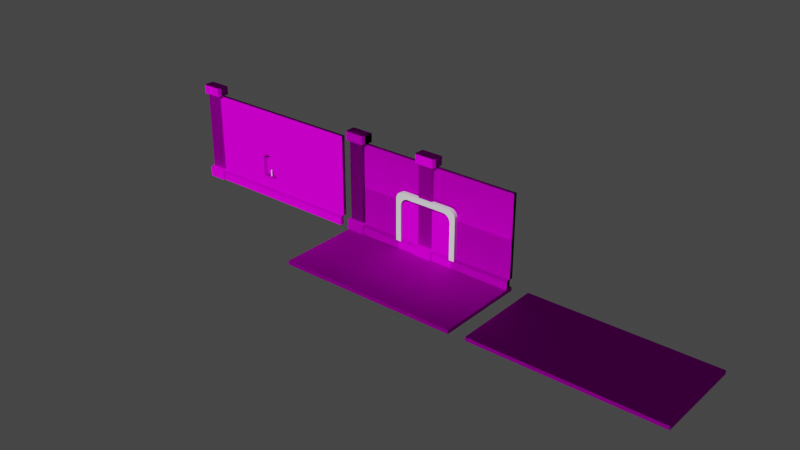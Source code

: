 # Source: 1_environment.blend  (saved by Blender 3.6.13; exported with 4.5.12 LTS)
import bpy
from mathutils import Matrix  # noqa: F401  (used for matrix-valued properties, if any)

bpy.ops.wm.read_factory_settings(use_empty=True)
scene = bpy.context.scene
scene.name = 'Scene'

# ---- collections
col_collection = bpy.data.collections.new('Collection'); scene.collection.children.link(col_collection)
col_wall = bpy.data.collections.new('wall'); scene.collection.children.link(col_wall)
col_wall_stone = bpy.data.collections.new('wall_stone'); scene.collection.children.link(col_wall_stone)
col_wall_stone_2 = bpy.data.collections.new('wall_stone_2'); scene.collection.children.link(col_wall_stone_2)
col_wall_door = bpy.data.collections.new('wall_door'); scene.collection.children.link(col_wall_door)

# ---- images (referenced by path relative to the original .blend; pixels are not part of the script)
import os
ASSET_DIR = os.environ.get("B2B_ASSET_DIR", "")  # directory of the original .blend (textures are referenced by path, not embedded)
HERE = os.path.dirname(os.path.abspath(__file__))  # packed textures are extracted next to this script under _unpacked/

def load_image(name, relpath, width, height, colorspace="sRGB"):
    """Load a texture the original file referenced (path relative to the .blend, or extracted next to this script)."""
    p = next((c for c in (os.path.join(HERE, relpath), os.path.join(ASSET_DIR, relpath)) if relpath and os.path.exists(c)), "")
    if p:
        img = bpy.data.images.load(p, check_existing=True)
        img.name = name
    else:  # same state as the original file: an image datablock whose file is absent (Cycles renders it pink)
        img = bpy.data.images.new(name, width, height)
        img.source = "FILE"
        img.filepath = "//" + (relpath or name)
    img.colorspace_settings.name = colorspace
    return img
img_1_environment_height_png = load_image('1_Environment_height.png', '1_Environment_height.png', 1024, 1024, 'Non-Color')
img_1_environment_basecolor_png = load_image('1_Environment_BaseColor.png', '1_Environment_BaseColor.png', 1024, 1024, 'sRGB')
img_1_environment_normal_png = load_image('1_Environment_Normal.png', '1_Environment_Normal.png', 1024, 1024, 'Non-Color')

# ---- materials (node trees are filled in below, after node groups)
mat_1_environment = bpy.data.materials.new('1_Environment')
mat_1_environment.alpha_threshold = 0.0
mat_1_environment.use_transparent_shadow = False
mat_1_environment.roughness = 0.5
mat_1_environment.line_color = (0.0, 0.0, 0.0, 1.0)

# ---- node groups
ng_auto_smooth = bpy.data.node_groups.new('Auto Smooth', 'GeometryNodeTree')
_s = ng_auto_smooth.interface.new_socket(name='Geometry', in_out='OUTPUT', socket_type='NodeSocketGeometry')
_s = ng_auto_smooth.interface.new_socket(name='Geometry', in_out='INPUT', socket_type='NodeSocketGeometry')
_s = ng_auto_smooth.interface.new_socket(name='Angle', in_out='INPUT', socket_type='NodeSocketFloat')
_s.subtype = 'ANGLE'
_s.min_value = 0.0
_s.max_value = 3.142
ng_auto_smooth.is_modifier = True
_N = ng_auto_smooth.nodes; _L = ng_auto_smooth.links
n0 = _N.new('NodeGroupOutput'); n0.name = 'Group Output'; n0.location = (480, -100)
n1 = _N.new('NodeGroupInput'); n1.name = 'Group Input'; n1.location = (-420, -300)
n2 = _N.new('NodeGroupInput'); n2.name = 'Group Input.001'; n2.location = (-60, -100)
n3 = _N.new('GeometryNodeSetShadeSmooth'); n3.name = 'Set Shade Smooth'; n3.location = (120, -100)
n3.domain = 'EDGE'
n4 = _N.new('GeometryNodeSetShadeSmooth'); n4.name = 'Set Shade Smooth.001'; n4.location = (300, -100)
n5 = _N.new('GeometryNodeInputMeshEdgeAngle'); n5.name = 'Edge Angle'; n5.location = (-420, -220)
n6 = _N.new('GeometryNodeInputEdgeSmooth'); n6.name = 'Is Edge Smooth'; n6.location = (-60, -160)
n7 = _N.new('GeometryNodeInputShadeSmooth'); n7.name = 'Is Face Smooth'; n7.location = (-240, -340)
n8 = _N.new('FunctionNodeBooleanMath'); n8.name = 'Boolean Math'; n8.location = (-60, -220)
n9 = _N.new('FunctionNodeCompare'); n9.name = 'Compare'; n9.location = (-240, -180)
n9.operation = 'LESS_EQUAL'
_L.new(n5.outputs[0], n9.inputs[0])
_L.new(n4.outputs[0], n0.inputs[0])
_L.new(n1.outputs[1], n9.inputs[1])
_L.new(n9.outputs[0], n8.inputs[0])
_L.new(n7.outputs[0], n8.inputs[1])
_L.new(n2.outputs[0], n3.inputs[0])
_L.new(n6.outputs[0], n3.inputs[1])
_L.new(n3.outputs[0], n4.inputs[0])
_L.new(n8.outputs[0], n3.inputs[2])
n0.is_active_output = True

# ---- material node trees
mat_1_environment.use_nodes = True; mat_1_environment.node_tree.nodes.clear()
_N = mat_1_environment.node_tree.nodes; _L = mat_1_environment.node_tree.links
n0 = _N.new('NodeFrame'); n0.name = 'Frame'; n0.location = (-1270, 340)
n0.label = 'Mapping'
n0.width = 400
n1 = _N.new('NodeFrame'); n1.name = 'Frame.001'; n1.location = (-628, 540)
n1.label = 'Textures'
n1.width = 358
n2 = _N.new('ShaderNodeOutputMaterial'); n2.name = 'Material Output'; n2.location = (300, 300)
n3 = _N.new('ShaderNodeTexImage'); n3.name = 'Image Texture'; n3.location = (88, -600)
n3.label = 'Displacement'
n3.image = img_1_environment_height_png
n4 = _N.new('ShaderNodeDisplacement'); n4.name = 'Displacement'; n4.location = (110, -400)
n4.inputs[2].default_value = 1.0
n5 = _N.new('ShaderNodeTexImage'); n5.name = 'Image Texture.001'; n5.location = (88, -40)
n5.label = 'Base Color'
n5.image = img_1_environment_basecolor_png
n6 = _N.new('ShaderNodeTexImage'); n6.name = 'Image Texture.002'; n6.location = (88, -320)
n6.label = 'Normal'
n6.image = img_1_environment_normal_png
n7 = _N.new('ShaderNodeNormalMap'); n7.name = 'Normal Map'; n7.location = (-240, 220)
n8 = _N.new('ShaderNodeMapping'); n8.name = 'Mapping'; n8.location = (230, -40)
n9 = _N.new('NodeReroute'); n9.name = 'Reroute'; n9.location = (38, -495)
n9.width = 16
n9.socket_idname = 'NodeSocketVector'
n10 = _N.new('ShaderNodeTexCoord'); n10.name = 'Texture Coordinate'; n10.location = (30, -40)
n11 = _N.new('ShaderNodeBsdfPrincipled'); n11.name = 'Principled BSDF'; n11.location = (10, 300)
n11.distribution = 'GGX'
n11.subsurface_method = 'RANDOM_WALK_SKIN'
n11.inputs[2].default_value = 1.0
n11.inputs[3].default_value = 1.45
n11.inputs[13].default_value = 0.0
n11.inputs[27].default_value = (0.0, 0.0, 0.0, 1.0)
n11.inputs[28].default_value = 1.0
n3.parent = n1
n5.parent = n1
n6.parent = n1
n8.parent = n0
n9.parent = n1
n10.parent = n0
_L.new(n11.outputs[0], n2.inputs[0])
_L.new(n3.outputs[0], n4.inputs[0])
_L.new(n4.outputs[0], n2.inputs[2])
_L.new(n5.outputs[0], n11.inputs[0])
_L.new(n6.outputs[0], n7.inputs[1])
_L.new(n7.outputs[0], n11.inputs[5])
_L.new(n9.outputs[0], n5.inputs[0])
_L.new(n9.outputs[0], n6.inputs[0])
_L.new(n9.outputs[0], n3.inputs[0])
_L.new(n8.outputs[0], n9.inputs[0])
_L.new(n10.outputs[2], n8.inputs[0])
n2.is_active_output = True

# ---- world
world_world = bpy.data.worlds.new('World'); scene.world = world_world
world_world.use_nodes = True; world_world.node_tree.nodes.clear()
_N = world_world.node_tree.nodes; _L = world_world.node_tree.links
n0 = _N.new('ShaderNodeOutputWorld'); n0.name = 'World Output'; n0.location = (300, 300)
n1 = _N.new('ShaderNodeBackground'); n1.name = 'Background'; n1.location = (10, 300)
n1.inputs[0].default_value = (0.05088, 0.05088, 0.05088, 1.0)
_L.new(n1.outputs[0], n0.inputs[0])
n0.is_active_output = True
world_world.color = (0.05088, 0.05088, 0.05088)
world_world.use_sun_shadow = False
world_world.sun_shadow_jitter_overblur = 0.0

# ---- lights
light_sun = bpy.data.lights.new('Sun', 'SUN')
light_sun.transmission_factor = 0.0
light_sun.energy = 2.99

# ---- meshes
me_cube_003 = bpy.data.meshes.new('Cube.003')
me_cube_003.from_pydata([(5.021, 2.5, 0.3001), (5.021, 2.5, 0.1003), (5.021, -2.5, 0.3001), (5.021, -2.5, 0.1003), (-5.021, 2.5, 0.3001), (-5.021, 2.5, 0.1003), (-5.021, -2.5, 0.3001), (-5.021, -2.5, 0.1003), (5.021, 0.0, 0.3001), (5.021, 0.0, 0.1003), (-5.021, 0.0, 0.3001), (-5.021, 0.0, 0.1003)], [], [(8, 10, 6, 2), (10, 4, 5, 11), (2, 6, 7, 3), (8, 2, 3, 9), (4, 0, 1, 5), (0, 8, 9, 1), (6, 10, 11, 7), (0, 4, 10, 8)])
_uv = me_cube_003.uv_layers.new(name='UVMap')
_uv.uv.foreach_set('vector', [0.004032, 0.5778, 0.7779, 0.5778, 0.7779, 0.7705, 0.004032, 0.7705, 0.2159, 0.7324, 0.4751, 0.7324, 0.4751, 0.7141, 0.2159, 0.7141, -0.04331, 0.7324, 0.9976, 0.7324, 0.9976, 0.7141, -0.04331, 0.7141, 0.2159, 0.7324, 0.4751, 0.7324, 0.4751, 0.7141, 0.2159, 0.7141, -0.04331, 0.7324, 0.9976, 0.7324, 0.9976, 0.7141, -0.04331, 0.7141, -0.04331, 0.7324, 0.2159, 0.7324, 0.2159, 0.7141, -0.04331, 0.7141, -0.04331, 0.7324, 0.2159, 0.7324, 0.2159, 0.7141, -0.04331, 0.7141, 0.004032, 0.5778, 0.7779, 0.5778, 0.7779, 0.7705, 0.004032, 0.7705])
me_cube_003.materials.append(mat_1_environment)
me_cube_003.update()
me_cube_001 = bpy.data.meshes.new('Cube.001')
me_cube_001.from_pydata([(5.021, 2.5, 0.3001), (5.021, 2.5, 0.1003), (5.021, -2.5, 0.3001), (5.021, -2.5, 0.1003), (-5.021, 2.5, 0.3001), (-5.021, 2.5, 0.1003), (-5.021, -2.5, 0.3001), (-5.021, -2.5, 0.1003)], [], [(2, 6, 7, 3), (0, 2, 3, 1), (4, 0, 1, 5), (6, 4, 5, 7), (2, 0, 4, 6)])
_uv = me_cube_001.uv_layers.new(name='UVMap')
_uv.uv.foreach_set('vector', [0.0006485, 0.8858, 0.4996, 0.8858, 0.4996, 0.8676, 0.0006485, 0.8676, 0.0006485, 0.8858, 0.2491, 0.8858, 0.2491, 0.8676, 0.0006485, 0.8676, 0.0006485, 0.8858, 0.4996, 0.8858, 0.4996, 0.8676, 0.0006485, 0.8676, 0.0006485, 0.8858, 0.2491, 0.8858, 0.2491, 0.8676, 0.0006485, 0.8676, -0.0004444, 0.7824, -0.0004444, 0.9875, 0.499, 0.9875, 0.499, 0.7824])
me_cube_001.materials.append(mat_1_environment)
me_cube_001.update()
me_cube_014 = bpy.data.meshes.new('Cube.014')
me_cube_014.from_pydata([(-1.835, -0.4145, -0.03079), (-1.835, 0.02868, -0.03079), (-1.535, -0.4145, -0.03079), (-1.535, 0.02868, -0.03079), (0.0, 0.02868, 2.879), (0.0, -0.4145, 2.879), (0.0, 0.02868, 3.179), (0.0, -0.4145, 3.179), (-1.404, -0.4145, 3.179), (-1.835, -0.4145, 2.749), (-1.537, -0.4145, 3.158), (-1.658, -0.4145, 3.097), (-1.753, -0.4145, 3.002), (-1.814, -0.4145, 2.882), (-1.105, -0.4145, 2.879), (-1.535, -0.4145, 2.449), (-1.238, -0.4145, 2.858), (-1.358, -0.4145, 2.797), (-1.453, -0.4145, 2.702), (-1.514, -0.4145, 2.582), (-1.535, 0.02868, 2.449), (-1.105, 0.02868, 2.879), (-1.514, 0.02868, 2.582), (-1.453, 0.02868, 2.702), (-1.358, 0.02868, 2.797), (-1.238, 0.02868, 2.858), (-1.835, 0.02868, 2.749), (-1.404, 0.02868, 3.179), (-1.814, 0.02868, 2.882), (-1.753, 0.02868, 3.002), (-1.658, 0.02868, 3.097), (-1.537, 0.02868, 3.158)], [], [(27, 8, 7, 6), (21, 27, 6, 4), (1, 26, 20, 3), (8, 14, 5, 7), (1, 3, 2, 0), (0, 9, 26, 1), (5, 4, 6, 7), (14, 21, 4, 5), (3, 20, 15, 2), (21, 14, 16, 25), (25, 16, 17, 24), (24, 17, 18, 23), (23, 18, 19, 22), (22, 19, 15, 20), (14, 8, 10, 16), (16, 10, 11, 17), (17, 11, 12, 18), (18, 12, 13, 19), (19, 13, 9, 15), (27, 21, 25, 31), (31, 25, 24, 30), (30, 24, 23, 29), (29, 23, 22, 28), (28, 22, 20, 26), (8, 27, 31, 10), (10, 31, 30, 11), (11, 30, 29, 12), (12, 29, 28, 13), (13, 28, 26, 9), (2, 15, 9, 0)])
_uv = me_cube_014.uv_layers.new(name='UVMap')
_uv.uv.foreach_set('vector', [0.7207, 0.4043, 0.7209, 0.8455, 0.625, 0.75, 0.625, 0.5, 0.625, 0.5, 0.7207, 0.4043, 0.625, 0.5, 0.625, 0.5, 0.375, 0.25, 0.5915, 0.25, 0.588, 0.5, 0.375, 0.5, 0.7209, 0.8455, 0.625, 0.75, 0.625, 0.75, 0.625, 0.75, 0.125, 0.5, 0.375, 0.5, 0.375, 0.75, 0.125, 0.75, 0.375, 0.0, 0.5915, 0.0, 0.5915, 0.25, 0.375, 0.25, 0.625, 0.75, 0.625, 0.5, 0.625, 0.5, 0.625, 0.75, 0.625, 0.75, 0.625, 0.5, 0.625, 0.5, 0.625, 0.75, 0.375, 0.5, 0.588, 0.5, 0.588, 0.75, 0.375, 0.75, 0.625, 0.5, 0.625, 0.75, 0.625, 0.75, 0.625, 0.5, 0.625, 0.5, 0.625, 0.75, 0.625, 0.75, 0.625, 0.5, 0.625, 0.5, 0.625, 0.75, 0.6098, 0.75, 0.6098, 0.5, 0.6098, 0.5, 0.6098, 0.75, 0.5994, 0.75, 0.5994, 0.5, 0.5994, 0.5, 0.5994, 0.75, 0.588, 0.75, 0.588, 0.5, 0.625, 0.75, 0.7209, 0.8455, 0.7232, 0.8478, 0.6192, 0.7442, 0.6192, 0.7442, 0.7232, 0.8478, 0.696, 0.8207, 0.625, 0.75, 0.625, 0.75, 0.625, 0.8917, 0.6175, 0.9314, 0.6156, 0.6814, 0.6156, 0.6814, 0.6175, 0.9314, 0.6034, 0.9824, 0.6009, 0.7324, 0.6009, 0.7324, 0.6034, 0.9824, 0.5915, 1.0, 0.588, 0.75, 0.7207, 0.4043, 0.625, 0.5, 0.6192, 0.5058, 0.723, 0.402, 0.723, 0.402, 0.6192, 0.5058, 0.625, 0.5, 0.6959, 0.4292, 0.625, 0.3583, 0.625, 0.5, 0.6156, 0.5686, 0.6175, 0.3186, 0.6175, 0.3186, 0.6156, 0.5686, 0.6009, 0.5176, 0.6034, 0.2676, 0.6034, 0.2676, 0.6009, 0.5176, 0.588, 0.5, 0.5915, 0.25, 0.7209, 0.8455, 0.7207, 0.4043, 0.7297, 0.3953, 0.7299, 0.8545, 0.7299, 0.8545, 0.7297, 0.3953, 0.75, 0.375, 0.7503, 0.8747, 0.625, 0.0, 0.625, 0.25, 0.6112, 0.25, 0.6112, 0.0, 0.6112, 0.0, 0.6112, 0.25, 0.6018, 0.25, 0.6018, 0.0, 0.6018, 0.0, 0.6018, 0.25, 0.5915, 0.25, 0.5915, 0.0, 0.375, 0.75, 0.588, 0.75, 0.5915, 1.0, 0.375, 1.0])
me_cube_014.update()
me_cube_014.normals_split_custom_set([tuple(v) for v in zip(*[iter([-1.915e-07, 0.0, 1.0, -1.915e-07, 0.0, 1.0, -1.915e-07, 0.0, 1.0, -1.915e-07, 0.0, 1.0, -3.489e-08, 1.0, -9.909e-09, -3.489e-08, 1.0, -9.909e-09, -3.489e-08, 1.0, -9.909e-09, -3.489e-08, 1.0, -9.909e-09, 0.0, 1.0, 0.0, 0.0, 1.0, 0.0, 0.0, 1.0, 0.0, 0.0, 1.0, 0.0, -2.376e-08, -1.0, -7.928e-08, -2.376e-08, -1.0, -7.928e-08, -2.376e-08, -1.0, -7.928e-08, -2.376e-08, -1.0, -7.928e-08, 0.0, 0.0, -1.0, 0.0, 0.0, -1.0, 0.0, 0.0, -1.0, 0.0, 0.0, -1.0, -1.0, 0.0, 0.0, -1.0, 0.0, 0.0, -1.0, 0.0, 0.0, -1.0, 0.0, 0.0, 1.0, 0.0, 0.0, 1.0, 0.0, 0.0, 1.0, 0.0, 0.0, 1.0, 0.0, 0.0, 0.0, 0.0, -1.0, 0.0, 0.0, -1.0, 0.0, 0.0, -1.0, 0.0, 0.0, -1.0, 1.0, 0.0, 0.0, 1.0, 0.0, 0.0, 1.0, 0.0, 0.0, 1.0, 0.0, 0.0, 8.568e-06, -1.865e-09, -1.0, 8.568e-06, 0.0, -1.0, 0.309, -6.837e-09, -0.9511, 0.309, 6.488e-09, -0.9511, 0.309, -1.865e-09, -0.9511, 0.309, 0.0, -0.9511, 0.5877, -6.839e-09, -0.809, 0.5877, 4.327e-09, -0.809, 0.5877, -1.866e-09, -0.8091, 0.5877, 0.0, -0.8091, 0.809, -6.839e-09, -0.5878, 0.809, 4.327e-09, -0.5878, 0.809, -1.866e-09, -0.5879, 0.809, 0.0, -0.5879, 0.951, -6.839e-09, -0.3091, 0.951, 4.327e-09, -0.3091, 0.951, 6.839e-09, -0.3091, 0.951, 0.0, -0.3091, 1.0, -6.839e-09, -1.076e-05, 1.0, 0.0, -1.076e-05, 0.0, -1.0, 0.0, 0.0, -1.0, 0.0, 0.0, -1.0, 0.0, 0.0, -1.0, 0.0, 0.0, -1.0, 0.0, 0.0, -1.0, 0.0, 0.0, -1.0, 0.0, 0.0, -1.0, 0.0, 0.0, -1.0, 1.305e-07, 0.0, -1.0, 1.305e-07, 0.0, -1.0, 1.305e-07, 0.0, -1.0, 1.305e-07, 0.0, -1.0, -1.372e-07, 0.0, -1.0, -1.372e-07, 0.0, -1.0, -1.372e-07, 0.0, -1.0, -1.372e-07, 0.0, -1.0, 0.0, 0.0, -1.0, 0.0, 0.0, -1.0, 0.0, 0.0, -1.0, 0.0, -3.064e-08, 1.0, -2.016e-08, -3.064e-08, 1.0, -2.016e-08, -3.064e-08, 1.0, -2.016e-08, -3.064e-08, 1.0, -2.016e-08, -2.675e-08, 1.0, -1.715e-08, -2.675e-08, 1.0, -1.715e-08, -2.675e-08, 1.0, -1.715e-08, -2.675e-08, 1.0, -1.715e-08, -1.622e-08, 1.0, -3.262e-08, -1.622e-08, 1.0, -3.262e-08, -1.622e-08, 1.0, -3.262e-08, -1.622e-08, 1.0, -3.262e-08, -2.056e-08, 1.0, -1.715e-08, -2.056e-08, 1.0, -1.715e-08, -2.056e-08, 1.0, -1.715e-08, -2.056e-08, 1.0, -1.715e-08, 0.0, 1.0, 2.016e-08, 0.0, 1.0, 2.016e-08, 0.0, 1.0, 2.016e-08, 0.0, 1.0, 2.016e-08, -6.557e-06, 7.507e-06, 1.0, -6.557e-06, -7.467e-06, 1.0, -0.309, -7.507e-06, 0.9511, -0.309, 5.248e-05, 0.9511, -0.309, 7.507e-06, 0.9511, -0.309, -7.465e-06, 0.9511, -0.5877, -7.509e-06, 0.809, -0.5877, 7.474e-06, 0.809, -0.5877, 7.507e-06, 0.809, -0.5877, -7.469e-06, 0.809, -0.809, -7.509e-06, 0.5878, -0.809, 7.474e-06, 0.5878, -0.809, 7.509e-06, 0.5879, -0.809, -7.469e-06, 0.5879, -0.951, -7.509e-06, 0.3091, -0.951, 7.474e-06, 0.3091, -0.951, 7.509e-06, 0.3091, -0.951, -7.474e-06, 0.3091, -1.0, -7.509e-06, 1.022e-05, -1.0, 7.474e-06, 1.022e-05, 0.0, -1.0, 0.0, 0.0, -1.0, 0.0, 0.0, -1.0, 0.0, 0.0, -1.0, 0.0])] * 3)])
me_cube_002 = bpy.data.meshes.new('Cube.002')
me_cube_002.from_pydata([(5.021, -2.5, 0.01068), (-5.021, -2.5, 0.01068), (-1.674, -2.5, 0.01068), (1.674, -2.5, 0.01068), (-5.021, -1.975, 0.01068), (5.021, -1.975, 0.01068), (1.674, -1.975, 0.01068), (-1.674, -1.975, 0.01068), (-5.021, -2.5, 0.2425), (-1.674, -2.5, 0.2425), (1.674, -2.5, 0.2425), (5.021, -2.5, 0.2425), (-5.021, -2.102, 0.2425), (-5.021, -1.975, 0.1156), (1.674, -2.102, 0.2425), (1.674, -1.975, 0.1156), (-1.674, -1.975, 0.1156), (-1.674, -2.102, 0.2425), (5.021, -1.975, 0.1156), (5.021, -2.102, 0.2425)], [], [(7, 2, 1, 4), (5, 0, 3, 6), (6, 3, 2, 7), (7, 4, 13, 16), (0, 5, 18, 19, 11), (5, 6, 15, 18), (1, 2, 9, 8), (2, 3, 10, 9), (6, 7, 16, 15), (3, 0, 11, 10), (17, 12, 8, 9), (14, 17, 9, 10), (19, 14, 10, 11), (17, 14, 15, 16), (14, 19, 18, 15), (12, 17, 16, 13), (4, 1, 8, 12, 13)])
_uv = me_cube_002.uv_layers.new(name='UVMap')
_uv.uv.foreach_set('vector', [0.1274, 0.5736, 0.09486, 0.5736, 0.09486, 0.7712, 0.1274, 0.7712, 0.1274, 0.5736, 0.09486, 0.5736, 0.09486, 0.7712, 0.1274, 0.7707, 0.1274, 0.7707, 0.09486, 0.7703, 0.09486, 0.5736, 0.1274, 0.5736, 0.1354, 0.7711, 0.1354, 0.5733, 0.1416, 0.5733, 0.1416, 0.7711, 0.09486, 0.5736, 0.1274, 0.5736, 0.1274, 0.5736, 0.1195, 0.5736, 0.09486, 0.5736, 0.1354, 0.7711, 0.1354, 0.5733, 0.1416, 0.5733, 0.1416, 0.7711, 0.09486, 0.7712, 0.09486, 0.5736, 0.09486, 0.5736, 0.09486, 0.7712, 0.09486, 0.5736, 0.09486, 0.7703, 0.09486, 0.7703, 0.09486, 0.5736, 0.1354, 0.7711, 0.1354, 0.5733, 0.1416, 0.5733, 0.1416, 0.7711, 0.09486, 0.7712, 0.09486, 0.5736, 0.09486, 0.5736, 0.09486, 0.7712, 0.1534, 0.5736, 0.1534, 0.7712, 0.1287, 0.7712, 0.1287, 0.5736, 0.1534, 0.7706, 0.1534, 0.5736, 0.1287, 0.5736, 0.1287, 0.7703, 0.1534, 0.5736, 0.1534, 0.7709, 0.1287, 0.7712, 0.1287, 0.5736, 0.1534, 0.5736, 0.1534, 0.7706, 0.1612, 0.7707, 0.1612, 0.5736, 0.1534, 0.7709, 0.1534, 0.5736, 0.1612, 0.5736, 0.1612, 0.7707, 0.1534, 0.7712, 0.1534, 0.5736, 0.1612, 0.5736, 0.1612, 0.7712, 0.1274, 0.7712, 0.09486, 0.7712, 0.09486, 0.7712, 0.1195, 0.7712, 0.1274, 0.7712])
me_cube_002.materials.append(mat_1_environment)
me_cube_002.update()
me_cube_006 = bpy.data.meshes.new('Cube.006')
me_cube_006.from_pydata([(5.021, 2.5, 0.01068), (5.021, 2.5, -0.1891), (5.021, -2.01, 0.01068), (5.021, -2.01, -0.1891), (-5.021, 2.5, 0.01068), (-5.021, 2.5, -0.1891), (-5.021, -2.01, 0.01068), (-5.021, -2.01, -0.1891)], [], [(1, 5, 4, 0), (6, 4, 5, 7), (0, 4, 6, 2), (2, 6, 7, 3), (0, 2, 3, 1)])
_uv = me_cube_006.uv_layers.new(name='UVMap')
_uv.uv.foreach_set('vector', [1.003, 0.6986, -0.03811, 0.6986, -0.03811, 0.7169, 1.003, 0.7169, -0.03811, 0.7169, 0.4803, 0.7169, 0.4803, 0.6986, -0.03811, 0.6986, 0.0002572, 0.3518, 0.4879, 0.3518, 0.4879, 0.5708, 0.0002572, 0.5708, -0.03811, 0.7169, 1.003, 0.7169, 1.003, 0.6986, -0.03811, 0.6986, -0.03811, 0.7169, 0.4803, 0.7169, 0.4803, 0.6986, -0.03811, 0.6986])
me_cube_006.materials.append(mat_1_environment)
me_cube_006.update()
me_cube_007 = bpy.data.meshes.new('Cube.007')
me_cube_007.from_pydata([(-4.113, 2.5, 0.008646), (-4.113, -1.9, 0.008275), (-4.113, 2.5, 0.06935), (-4.113, -1.9, 0.06887), (-4.113, -2.5, -0.2176), (-4.113, 2.5, -0.2176), (-5.022, 2.5, -0.2176), (-5.022, -2.5, -0.2176), (-4.113, -1.9, -0.2176), (-5.022, -1.9, -0.2176), (-3.994, -2.5, -0.2176), (-5.174, -2.5, -0.2176), (-4.05, -1.9, -0.2176), (-3.994, -1.963, -0.2176), (-5.174, -1.963, -0.2176), (-5.086, -1.9, -0.2176), (-4.967, -2.5, 0.1454), (-5.022, -2.5, 0.08405), (-5.022, 2.5, 0.08654), (-4.968, 2.5, 0.1454), (-5.022, -1.9, 0.08618), (-4.968, -1.9, 0.1454), (-5.086, -2.5, 0.3051), (-5.174, -2.5, 0.09898), (-5.031, -1.9, 0.2311), (-5.086, -1.9, 0.09898), (-5.174, -1.963, 0.09898), (-5.086, -1.963, 0.3051), (-4.113, -2.5, 0.06612), (-4.184, -2.5, 0.1454), (-4.183, 2.5, 0.1454), (-4.113, 2.5, 0.06935), (-4.184, -1.9, 0.1454), (-4.113, -1.9, 0.06887), (-3.994, -2.5, 0.2271), (-4.066, -2.5, 0.3051), (-4.065, -1.963, 0.3051), (-3.994, -1.963, 0.2273), (-4.049, -1.9, 0.1531), (-4.12, -1.9, 0.2311), (-4.086, 2.5, -0.2725), (-5.049, 2.5, -0.2725), (-5.049, 2.5, 0.1077), (-4.991, 2.5, 0.1812), (-4.16, 2.5, 0.1812), (-4.086, 2.5, 0.08621), (-3.959, 2.557, -0.3866), (-5.174, 2.557, -0.3866), (-5.174, 2.557, 0.1517), (-5.102, 2.557, 0.2558), (-4.053, 2.557, 0.2558), (-3.959, 2.557, 0.1213), (-3.959, 3.034, -0.3866), (-5.174, 3.034, -0.3866), (-5.174, 3.034, 0.1517), (-5.102, 3.034, 0.2558), (-4.053, 3.034, 0.2558), (-3.959, 3.034, 0.1213)], [], [(1, 0, 2, 3), (16, 29, 35, 22), (8, 33, 38, 12), (7, 17, 23, 11), (30, 19, 21, 32), (9, 6, 5, 8), (14, 11, 23, 26), (6, 9, 20, 18), (10, 13, 37, 34), (20, 9, 15, 25), (27, 36, 39, 24), (32, 21, 24, 39), (14, 26, 25, 15), (12, 38, 37, 13), (36, 27, 22, 35), (18, 20, 21, 19), (23, 17, 16, 22), (25, 26, 27, 24), (22, 27, 26, 23), (24, 21, 20, 25), (28, 4, 10, 34), (30, 32, 33, 31), (35, 29, 28, 34), (37, 38, 39, 36), (36, 35, 34, 37), (32, 39, 38, 33), (7, 4, 28, 29, 16, 17), (31, 5, 40, 45), (5, 6, 41, 40), (19, 30, 44, 43), (18, 19, 43, 42), (30, 31, 45, 44), (6, 18, 42, 41), (45, 40, 46, 51), (41, 42, 48, 47), (40, 41, 47, 46), (43, 44, 50, 49), (44, 45, 51, 50), (42, 43, 49, 48), (50, 51, 57, 56), (48, 49, 55, 54), (51, 46, 52, 57), (47, 48, 54, 53), (46, 47, 53, 52), (49, 50, 56, 55), (53, 54, 55, 56, 57, 52)])
me_cube_007.polygons.foreach_set('use_smooth', [True] * 46)
_uv = me_cube_007.uv_layers.new(name='UVMap')
_uv.uv.foreach_set('vector', [0.37, 0.7703, 0.37, 0.5742, 0.366, 0.5742, 0.366, 0.7703, 0.9559, 0.7169, 0.8748, 0.7169, 0.8733, 0.7169, 0.9572, 0.7169, 0.3059, 0.6618, 0.3185, 0.6618, 0.3222, 0.6646, 0.3059, 0.6646, 0.9617, 0.7169, 0.9617, 0.7169, 0.9617, 0.7169, 0.9617, 0.7169, 0.3637, 0.7703, 0.3423, 0.7703, 0.3423, 0.5742, 0.3637, 0.5742, 0.3379, 0.7697, 0.3379, 0.5757, 0.3679, 0.5757, 0.3679, 0.7697, 0.328, 0.7369, 0.3051, 0.7369, 0.3051, 0.7291, 0.328, 0.728, 0.3563, 0.7702, 0.3563, 0.5742, 0.3447, 0.5742, 0.3448, 0.7702, 0.3051, 0.6776, 0.328, 0.6776, 0.328, 0.6897, 0.3051, 0.6897, 0.3193, 0.6218, 0.3059, 0.6218, 0.3059, 0.619, 0.3194, 0.6181, 0.3273, 0.6188, 0.3272, 0.6599, 0.3233, 0.6577, 0.3234, 0.6211, 0.3219, 0.6587, 0.3219, 0.6242, 0.3257, 0.6214, 0.3257, 0.6615, 0.3077, 0.6102, 0.3203, 0.6146, 0.3194, 0.6181, 0.3066, 0.6134, 0.3066, 0.6658, 0.3207, 0.661, 0.3246, 0.6632, 0.3077, 0.6689, 0.328, 0.6937, 0.328, 0.7213, 0.3051, 0.7213, 0.3051, 0.6937, 0.3448, 0.7702, 0.3447, 0.5742, 0.3423, 0.5742, 0.3423, 0.7702, 0.9617, 0.7169, 0.9617, 0.7169, 0.9559, 0.7169, 0.9572, 0.7169, 0.3194, 0.6181, 0.3203, 0.6146, 0.3273, 0.6188, 0.3234, 0.6211, 0.3051, 0.7213, 0.328, 0.7213, 0.328, 0.728, 0.3051, 0.7291, 0.3257, 0.6214, 0.3219, 0.6242, 0.3193, 0.6218, 0.3194, 0.6181, 0.8674, 0.7169, 0.8674, 0.7169, 0.8674, 0.7169, 0.8674, 0.7169, 0.3606, 0.7703, 0.3606, 0.5742, 0.366, 0.5742, 0.366, 0.7703, 0.8733, 0.7169, 0.8748, 0.7169, 0.8674, 0.7169, 0.8674, 0.7169, 0.3246, 0.6632, 0.3207, 0.661, 0.3233, 0.6577, 0.3272, 0.6599, 0.328, 0.6937, 0.3051, 0.6937, 0.3051, 0.6897, 0.328, 0.6897, 0.3219, 0.6587, 0.3257, 0.6615, 0.3222, 0.6646, 0.3185, 0.6618, 0.9617, 0.7169, 0.8674, 0.7169, 0.8674, 0.7169, 0.8748, 0.7169, 0.9559, 0.7169, 0.9617, 0.7169, 0.3371, 0.5783, 0.3446, 0.5783, 0.3446, 0.5783, 0.3371, 0.5783, 0.5314, 0.6563, 0.5314, 0.6875, 0.5295, 0.6884, 0.5295, 0.6554, 0.3678, 0.5783, 0.3378, 0.5783, 0.3378, 0.5783, 0.3678, 0.5783, 0.3731, 0.5783, 0.3678, 0.5783, 0.3678, 0.5783, 0.3731, 0.5783, 0.3378, 0.5783, 0.3371, 0.5783, 0.3371, 0.5783, 0.3378, 0.5783, 0.3897, 0.5783, 0.3731, 0.5783, 0.3731, 0.5783, 0.3897, 0.5783, 0.9028, 0.6666, 0.9028, 0.6491, 0.896, 0.6436, 0.896, 0.6683, 0.8377, 0.6842, 0.8377, 0.6547, 0.8445, 0.6513, 0.8445, 0.6931, 0.5295, 0.6554, 0.5295, 0.6884, 0.5252, 0.6927, 0.5252, 0.651, 0.8729, 0.6946, 0.8729, 0.6493, 0.8759, 0.6434, 0.8759, 0.7007, 0.9028, 0.6638, 0.9025, 0.6696, 0.896, 0.6717, 0.896, 0.6639, 0.8528, 0.6485, 0.8602, 0.6481, 0.8601, 0.6597, 0.8499, 0.6597, 0.896, 0.6639, 0.896, 0.6717, 0.8732, 0.6717, 0.8732, 0.6639, 0.8499, 0.6597, 0.8601, 0.6597, 0.8602, 0.6979, 0.8501, 0.6979, 0.896, 0.6683, 0.896, 0.6436, 0.8728, 0.6436, 0.8728, 0.6683, 0.8445, 0.6931, 0.8445, 0.6513, 0.8682, 0.6513, 0.8682, 0.6931, 0.5252, 0.651, 0.5252, 0.6927, 0.5088, 0.6927, 0.5088, 0.651, 0.8759, 0.7007, 0.8759, 0.6434, 0.902, 0.6434, 0.902, 0.7007, 0.3897, 0.5783, 0.3731, 0.5783, 0.3678, 0.5783, 0.3378, 0.5783, 0.3371, 0.5783, 0.3446, 0.5783])
me_cube_007.materials.append(mat_1_environment)
me_cube_007.update()
me_cube_011 = bpy.data.meshes.new('Cube.011')
me_cube_011.from_pydata([(5.021, 2.5, 0.01068), (5.021, 2.5, -0.1891), (5.021, -2.01, 0.01068), (5.021, -2.01, -0.1891), (-5.021, 2.5, 0.01068), (-5.021, 2.5, -0.1891), (-5.021, -2.01, 0.01068), (-5.021, -2.01, -0.1891), (5.021, -0.2835, -0.1891), (5.021, -1.424, -0.1891), (-5.021, -1.424, -0.1891), (-5.021, -0.2835, -0.1891), (-5.021, -0.2835, 0.01068), (-5.021, -1.424, 0.01068), (5.021, -1.424, 0.01068), (5.021, -0.2835, 0.01068), (-0.04507, -2.01, -0.1891), (-0.9997, -2.01, -0.1891), (-0.04507, 2.5, 0.01068), (-0.9997, 2.5, 0.01068), (-0.9997, -2.01, 0.01068), (-0.04507, -2.01, 0.01068), (-0.9997, 2.5, -0.1891), (-0.04507, 2.5, -0.1891), (-0.9548, -0.3372, -0.2765), (-0.08998, -0.3372, -0.2765), (-0.9548, -1.37, -0.2765), (-0.08998, -1.37, -0.2765), (-1.049, -0.2347, 0.01068), (-0.9881, -0.2974, -0.03685), (-0.05668, -0.2974, -0.03685), (0.004562, -0.2347, 0.01068), (-0.9881, -1.41, -0.03685), (-1.049, -1.473, 0.01068), (0.004562, -1.473, 0.01068), (-0.05668, -1.41, -0.03685), (-0.5224, -2.01, -0.1891), (-0.5224, 2.5, 0.01068), (-0.5224, -2.01, 0.01068), (-0.5224, 2.5, -0.1891), (-0.5224, -1.473, 0.01068), (-0.5224, -1.41, -0.03685), (-0.3666, -0.1942, -0.2765), (-0.6781, -0.1942, -0.2765), (-0.3666, -1.37, -0.2765), (-0.6782, -1.37, -0.2765), (-0.5224, -1.396, -0.1211), (-0.6803, -0.1497, -0.03685), (-0.3645, -0.1497, -0.03685), (-0.6815, -0.07877, 0.01068), (-0.3632, -0.07877, 0.01068), (-0.5224, 0.1507, 0.01068)], [], [(22, 5, 4, 19), (12, 4, 5, 11), (32, 41, 46, 45, 26), (20, 6, 7, 17), (14, 2, 3, 9), (0, 15, 8, 1), (15, 14, 9, 8), (41, 35, 27, 44, 46), (18, 37, 51, 31), (6, 13, 10, 7), (13, 12, 11, 10), (35, 30, 25, 27), (33, 13, 6, 20), (15, 31, 34, 14), (29, 32, 26, 24), (2, 21, 16, 3), (38, 20, 17, 36), (14, 34, 21, 2), (1, 23, 18, 0), (39, 22, 19, 37), (25, 42, 44, 27), (19, 4, 12, 28), (40, 33, 20, 38), (0, 18, 31, 15), (29, 47, 49, 28), (40, 34, 35, 41), (30, 35, 34, 31), (28, 33, 32, 29), (28, 12, 13, 33), (33, 40, 41, 32), (37, 19, 28, 51), (34, 40, 38, 21), (47, 29, 24, 43), (23, 39, 37, 18), (21, 38, 36, 16), (43, 24, 26, 45), (48, 30, 31, 50), (44, 45, 46), (49, 50, 51), (48, 50, 49, 47), (43, 45, 44, 42), (47, 43, 42, 48), (30, 48, 42, 25), (51, 28, 49), (31, 51, 50)])
_uv = me_cube_011.uv_layers.new(name='UVMap')
_uv.uv.foreach_set('vector', [0.3787, 0.6986, -0.03811, 0.6986, -0.03811, 0.7169, 0.3787, 0.7169, 0.1603, 0.7169, 0.4803, 0.7169, 0.4803, 0.6986, 0.1603, 0.6986, 0.2454, 0.5429, 0.269, 0.5427, 0.2689, 0.5396, 0.2609, 0.5341, 0.2471, 0.5341, 0.586, 0.7169, 1.003, 0.7169, 1.003, 0.6986, 0.586, 0.6986, 0.4129, 0.7169, 0.4803, 0.7169, 0.4803, 0.6986, 0.4129, 0.6986, -0.03811, 0.7169, 0.2819, 0.7169, 0.2819, 0.6986, -0.03811, 0.6986, 0.2819, 0.7169, 0.4129, 0.7169, 0.4129, 0.6986, 0.2819, 0.6986, 0.269, 0.5427, 0.2918, 0.5429, 0.2902, 0.5341, 0.2764, 0.5341, 0.2689, 0.5396, 0.2463, 0.3518, 0.2695, 0.3518, 0.2695, 0.4669, 0.2439, 0.4846, -0.03811, 0.7169, 0.02925, 0.7169, 0.02925, 0.6986, -0.03811, 0.6986, 0.02925, 0.7169, 0.1603, 0.7169, 0.1603, 0.6986, 0.02925, 0.6986, 0.2463, 0.5417, 0.2463, 0.486, 0.2551, 0.488, 0.2551, 0.5397, 0.2951, 0.5448, 0.4879, 0.5424, 0.4879, 0.5708, 0.2926, 0.5708, 0.0002572, 0.487, 0.2439, 0.4846, 0.2439, 0.5448, 0.0002572, 0.5424, 0.2924, 0.4885, 0.2924, 0.5408, 0.2851, 0.5389, 0.2851, 0.4904, -0.03811, 0.7169, 0.487, 0.7169, 0.487, 0.6986, -0.03811, 0.6986, 0.5365, 0.7169, 0.586, 0.7169, 0.586, 0.6986, 0.5365, 0.6986, 0.0002572, 0.5424, 0.2439, 0.5448, 0.2463, 0.5708, 0.0002572, 0.5708, 1.003, 0.6986, 0.4777, 0.6986, 0.4777, 0.7169, 1.003, 0.7169, 0.4282, 0.6986, 0.3787, 0.6986, 0.3787, 0.7169, 0.4282, 0.7169, 0.249, 0.4903, 0.2621, 0.4903, 0.2621, 0.5391, 0.249, 0.5391, 0.2926, 0.3518, 0.4879, 0.3518, 0.4879, 0.487, 0.2951, 0.4846, 0.2695, 0.5448, 0.2951, 0.5448, 0.2926, 0.5708, 0.2695, 0.5708, 0.0002572, 0.3518, 0.2463, 0.3518, 0.2439, 0.4846, 0.0002572, 0.487, 0.2926, 0.4876, 0.2771, 0.4873, 0.2772, 0.4851, 0.2951, 0.4853, 0.2695, 0.5448, 0.2439, 0.5448, 0.2463, 0.5424, 0.269, 0.5427, 0.2463, 0.487, 0.2463, 0.5424, 0.2439, 0.5448, 0.2439, 0.4846, 0.2951, 0.4846, 0.2951, 0.5448, 0.2926, 0.5424, 0.2926, 0.487, 0.2951, 0.4846, 0.4879, 0.487, 0.4879, 0.5424, 0.2951, 0.5448, 0.2951, 0.5448, 0.2695, 0.5448, 0.269, 0.5427, 0.2926, 0.5424, 0.2695, 0.3518, 0.2926, 0.3518, 0.2951, 0.4846, 0.2695, 0.4669, 0.2439, 0.5448, 0.2695, 0.5448, 0.2695, 0.5708, 0.2463, 0.5708, 0.2612, 0.4869, 0.2457, 0.4865, 0.2473, 0.4953, 0.2611, 0.4953, 0.4777, 0.6986, 0.4282, 0.6986, 0.4282, 0.7169, 0.4777, 0.7169, 0.487, 0.7169, 0.5365, 0.7169, 0.5365, 0.6986, 0.487, 0.6986, 0.2768, 0.4903, 0.2899, 0.4903, 0.2899, 0.5391, 0.2768, 0.5391, 0.2614, 0.4873, 0.2463, 0.4876, 0.2439, 0.4853, 0.2617, 0.4851, 0.2686, 0.5341, 0.2609, 0.5341, 0.2689, 0.5396, 0.2772, 0.4851, 0.2622, 0.4878, 0.2695, 0.4764, 0.2614, 0.4873, 0.2617, 0.4851, 0.2772, 0.4851, 0.2771, 0.4873, 0.2768, 0.4903, 0.2768, 0.5391, 0.2621, 0.5391, 0.2621, 0.4903, 0.2612, 0.4869, 0.2611, 0.4953, 0.2766, 0.4953, 0.2769, 0.4869, 0.2921, 0.4865, 0.2769, 0.4869, 0.2766, 0.4953, 0.2904, 0.4953, 0.2695, 0.4764, 0.2951, 0.4846, 0.2772, 0.4849, 0.2439, 0.4846, 0.2695, 0.4764, 0.2617, 0.4849])
me_cube_011.materials.append(mat_1_environment)
me_cube_011.update()
me_cube_005 = bpy.data.meshes.new('Cube.005')
me_cube_005.from_pydata([(-4.113, 2.5, 0.008646), (-4.113, -1.9, 0.008275), (-4.113, 2.5, 0.06935), (-4.113, -1.9, 0.06887), (-4.113, -2.5, -0.2176), (-4.113, 2.5, -0.2176), (-5.022, 2.5, -0.2176), (-5.022, -2.5, -0.2176), (-4.113, -1.9, -0.2176), (-5.022, -1.9, -0.2176), (-3.994, -2.5, -0.2176), (-5.174, -2.5, -0.2176), (-4.05, -1.9, -0.2176), (-3.994, -1.963, -0.2176), (-5.174, -1.963, -0.2176), (-5.086, -1.9, -0.2176), (-4.967, -2.5, 0.1454), (-5.022, -2.5, 0.08405), (-5.022, 2.5, 0.08654), (-4.968, 2.5, 0.1454), (-5.022, -1.9, 0.08618), (-4.968, -1.9, 0.1454), (-5.086, -2.5, 0.3051), (-5.174, -2.5, 0.09898), (-5.031, -1.9, 0.2311), (-5.086, -1.9, 0.09898), (-5.174, -1.963, 0.09898), (-5.086, -1.963, 0.3051), (-4.113, -2.5, 0.06612), (-4.184, -2.5, 0.1454), (-4.183, 2.5, 0.1454), (-4.113, 2.5, 0.06935), (-4.184, -1.9, 0.1454), (-4.113, -1.9, 0.06887), (-3.994, -2.5, 0.2271), (-4.066, -2.5, 0.3051), (-4.065, -1.963, 0.3051), (-3.994, -1.963, 0.2273), (-4.049, -1.9, 0.1531), (-4.12, -1.9, 0.2311), (-4.086, 2.5, -0.2725), (-5.049, 2.5, -0.2725), (-5.049, 2.5, 0.1077), (-4.991, 2.5, 0.1812), (-4.16, 2.5, 0.1812), (-4.086, 2.5, 0.08621), (-3.959, 2.557, -0.3866), (-5.174, 2.557, -0.3866), (-5.174, 2.557, 0.1517), (-5.102, 2.557, 0.2558), (-4.053, 2.557, 0.2558), (-3.959, 2.557, 0.1213), (-3.959, 3.034, -0.3866), (-5.174, 3.034, -0.3866), (-5.174, 3.034, 0.1517), (-5.102, 3.034, 0.2558), (-4.053, 3.034, 0.2558), (-3.959, 3.034, 0.1213)], [], [(1, 0, 2, 3), (16, 29, 35, 22), (8, 33, 38, 12), (7, 17, 23, 11), (30, 19, 21, 32), (9, 6, 5, 8), (14, 11, 23, 26), (6, 9, 20, 18), (10, 13, 37, 34), (20, 9, 15, 25), (27, 36, 39, 24), (32, 21, 24, 39), (14, 26, 25, 15), (12, 38, 37, 13), (36, 27, 22, 35), (18, 20, 21, 19), (23, 17, 16, 22), (25, 26, 27, 24), (22, 27, 26, 23), (24, 21, 20, 25), (28, 4, 10, 34), (30, 32, 33, 31), (35, 29, 28, 34), (37, 38, 39, 36), (36, 35, 34, 37), (32, 39, 38, 33), (7, 4, 28, 29, 16, 17), (31, 5, 40, 45), (5, 6, 41, 40), (19, 30, 44, 43), (18, 19, 43, 42), (30, 31, 45, 44), (6, 18, 42, 41), (45, 40, 46, 51), (41, 42, 48, 47), (40, 41, 47, 46), (43, 44, 50, 49), (44, 45, 51, 50), (42, 43, 49, 48), (50, 51, 57, 56), (48, 49, 55, 54), (51, 46, 52, 57), (47, 48, 54, 53), (46, 47, 53, 52), (49, 50, 56, 55), (53, 54, 55, 56, 57, 52)])
me_cube_005.polygons.foreach_set('use_smooth', [True] * 46)
_uv = me_cube_005.uv_layers.new(name='UVMap')
_uv.uv.foreach_set('vector', [0.37, 0.7703, 0.37, 0.5742, 0.366, 0.5742, 0.366, 0.7703, 0.9559, 0.7169, 0.8748, 0.7169, 0.8733, 0.7169, 0.9572, 0.7169, 0.3059, 0.6618, 0.3185, 0.6618, 0.3222, 0.6646, 0.3059, 0.6646, 0.9617, 0.7169, 0.9617, 0.7169, 0.9617, 0.7169, 0.9617, 0.7169, 0.3637, 0.7703, 0.3423, 0.7703, 0.3423, 0.5742, 0.3637, 0.5742, 0.3379, 0.7697, 0.3379, 0.5757, 0.3679, 0.5757, 0.3679, 0.7697, 0.328, 0.7369, 0.3051, 0.7369, 0.3051, 0.7291, 0.328, 0.728, 0.3563, 0.7702, 0.3563, 0.5742, 0.3447, 0.5742, 0.3448, 0.7702, 0.3051, 0.6776, 0.328, 0.6776, 0.328, 0.6897, 0.3051, 0.6897, 0.3193, 0.6218, 0.3059, 0.6218, 0.3059, 0.619, 0.3194, 0.6181, 0.3273, 0.6188, 0.3272, 0.6599, 0.3233, 0.6577, 0.3234, 0.6211, 0.3219, 0.6587, 0.3219, 0.6242, 0.3257, 0.6214, 0.3257, 0.6615, 0.3077, 0.6102, 0.3203, 0.6146, 0.3194, 0.6181, 0.3066, 0.6134, 0.3066, 0.6658, 0.3207, 0.661, 0.3246, 0.6632, 0.3077, 0.6689, 0.328, 0.6937, 0.328, 0.7213, 0.3051, 0.7213, 0.3051, 0.6937, 0.3448, 0.7702, 0.3447, 0.5742, 0.3423, 0.5742, 0.3423, 0.7702, 0.9617, 0.7169, 0.9617, 0.7169, 0.9559, 0.7169, 0.9572, 0.7169, 0.3194, 0.6181, 0.3203, 0.6146, 0.3273, 0.6188, 0.3234, 0.6211, 0.3051, 0.7213, 0.328, 0.7213, 0.328, 0.728, 0.3051, 0.7291, 0.3257, 0.6214, 0.3219, 0.6242, 0.3193, 0.6218, 0.3194, 0.6181, 0.8674, 0.7169, 0.8674, 0.7169, 0.8674, 0.7169, 0.8674, 0.7169, 0.3606, 0.7703, 0.3606, 0.5742, 0.366, 0.5742, 0.366, 0.7703, 0.8733, 0.7169, 0.8748, 0.7169, 0.8674, 0.7169, 0.8674, 0.7169, 0.3246, 0.6632, 0.3207, 0.661, 0.3233, 0.6577, 0.3272, 0.6599, 0.328, 0.6937, 0.3051, 0.6937, 0.3051, 0.6897, 0.328, 0.6897, 0.3219, 0.6587, 0.3257, 0.6615, 0.3222, 0.6646, 0.3185, 0.6618, 0.9617, 0.7169, 0.8674, 0.7169, 0.8674, 0.7169, 0.8748, 0.7169, 0.9559, 0.7169, 0.9617, 0.7169, 0.3371, 0.5783, 0.3446, 0.5783, 0.3446, 0.5783, 0.3371, 0.5783, 0.5314, 0.6563, 0.5314, 0.6875, 0.5295, 0.6884, 0.5295, 0.6554, 0.3678, 0.5783, 0.3378, 0.5783, 0.3378, 0.5783, 0.3678, 0.5783, 0.3731, 0.5783, 0.3678, 0.5783, 0.3678, 0.5783, 0.3731, 0.5783, 0.3378, 0.5783, 0.3371, 0.5783, 0.3371, 0.5783, 0.3378, 0.5783, 0.3897, 0.5783, 0.3731, 0.5783, 0.3731, 0.5783, 0.3897, 0.5783, 0.9028, 0.6666, 0.9028, 0.6491, 0.896, 0.6436, 0.896, 0.6683, 0.8377, 0.6842, 0.8377, 0.6547, 0.8445, 0.6513, 0.8445, 0.6931, 0.5295, 0.6554, 0.5295, 0.6884, 0.5252, 0.6927, 0.5252, 0.651, 0.8729, 0.6946, 0.8729, 0.6493, 0.8759, 0.6434, 0.8759, 0.7007, 0.9028, 0.6638, 0.9025, 0.6696, 0.896, 0.6717, 0.896, 0.6639, 0.8528, 0.6485, 0.8602, 0.6481, 0.8601, 0.6597, 0.8499, 0.6597, 0.896, 0.6639, 0.896, 0.6717, 0.8732, 0.6717, 0.8732, 0.6639, 0.8499, 0.6597, 0.8601, 0.6597, 0.8602, 0.6979, 0.8501, 0.6979, 0.896, 0.6683, 0.896, 0.6436, 0.8728, 0.6436, 0.8728, 0.6683, 0.8445, 0.6931, 0.8445, 0.6513, 0.8682, 0.6513, 0.8682, 0.6931, 0.5252, 0.651, 0.5252, 0.6927, 0.5088, 0.6927, 0.5088, 0.651, 0.8759, 0.7007, 0.8759, 0.6434, 0.902, 0.6434, 0.902, 0.7007, 0.3897, 0.5783, 0.3731, 0.5783, 0.3678, 0.5783, 0.3378, 0.5783, 0.3371, 0.5783, 0.3446, 0.5783])
me_cube_005.materials.append(mat_1_environment)
me_cube_005.update()
me_cube_008 = bpy.data.meshes.new('Cube.008')
me_cube_008.from_pydata([(5.021, -2.5, 0.01068), (-5.021, -2.5, 0.01068), (-1.674, -2.5, 0.01068), (1.674, -2.5, 0.01068), (-5.021, -1.975, 0.01068), (5.021, -1.975, 0.01068), (1.674, -1.975, 0.01068), (-1.674, -1.975, 0.01068), (-5.021, -2.5, 0.2425), (-1.674, -2.5, 0.2425), (1.674, -2.5, 0.2425), (5.021, -2.5, 0.2425), (-5.021, -2.102, 0.2425), (-5.021, -1.975, 0.1156), (1.674, -2.102, 0.2425), (1.674, -1.975, 0.1156), (-1.674, -1.975, 0.1156), (-1.674, -2.102, 0.2425), (5.021, -1.975, 0.1156), (5.021, -2.102, 0.2425)], [], [(7, 2, 1, 4), (5, 0, 3, 6), (6, 3, 2, 7), (7, 4, 13, 16), (0, 5, 18, 19, 11), (5, 6, 15, 18), (1, 2, 9, 8), (2, 3, 10, 9), (6, 7, 16, 15), (3, 0, 11, 10), (17, 12, 8, 9), (14, 17, 9, 10), (19, 14, 10, 11), (17, 14, 15, 16), (14, 19, 18, 15), (12, 17, 16, 13), (4, 1, 8, 12, 13)])
_uv = me_cube_008.uv_layers.new(name='UVMap')
_uv.uv.foreach_set('vector', [0.1274, 0.5736, 0.09486, 0.5736, 0.09486, 0.7712, 0.1274, 0.7712, 0.1274, 0.5736, 0.09486, 0.5736, 0.09486, 0.7712, 0.1274, 0.7707, 0.1274, 0.7707, 0.09486, 0.7703, 0.09486, 0.5736, 0.1274, 0.5736, 0.1354, 0.7711, 0.1354, 0.5733, 0.1416, 0.5733, 0.1416, 0.7711, 0.09486, 0.5736, 0.1274, 0.5736, 0.1274, 0.5736, 0.1195, 0.5736, 0.09486, 0.5736, 0.1354, 0.7711, 0.1354, 0.5733, 0.1416, 0.5733, 0.1416, 0.7711, 0.09486, 0.7712, 0.09486, 0.5736, 0.09486, 0.5736, 0.09486, 0.7712, 0.09486, 0.5736, 0.09486, 0.7703, 0.09486, 0.7703, 0.09486, 0.5736, 0.1354, 0.7711, 0.1354, 0.5733, 0.1416, 0.5733, 0.1416, 0.7711, 0.09486, 0.7712, 0.09486, 0.5736, 0.09486, 0.5736, 0.09486, 0.7712, 0.1534, 0.5736, 0.1534, 0.7712, 0.1287, 0.7712, 0.1287, 0.5736, 0.1534, 0.7706, 0.1534, 0.5736, 0.1287, 0.5736, 0.1287, 0.7703, 0.1534, 0.5736, 0.1534, 0.7709, 0.1287, 0.7712, 0.1287, 0.5736, 0.1534, 0.5736, 0.1534, 0.7706, 0.1612, 0.7707, 0.1612, 0.5736, 0.1534, 0.7709, 0.1534, 0.5736, 0.1612, 0.5736, 0.1612, 0.7707, 0.1534, 0.7712, 0.1534, 0.5736, 0.1612, 0.5736, 0.1612, 0.7712, 0.1274, 0.7712, 0.09486, 0.7712, 0.09486, 0.7712, 0.1195, 0.7712, 0.1274, 0.7712])
me_cube_008.materials.append(mat_1_environment)
me_cube_008.update()
me_cylinder = bpy.data.meshes.new('Cylinder')
me_cylinder.from_pydata([(0.0, 1.0, -1.0), (0.0, 1.0, 1.0), (0.1951, 0.9808, -1.0), (0.1951, 0.9808, 1.0), (0.3827, 0.9239, -1.0), (0.3827, 0.9239, 1.0), (0.5556, 0.8315, -1.0), (0.5556, 0.8315, 1.0), (0.7071, 0.7071, -1.0), (0.7071, 0.7071, 1.0), (0.8315, 0.5556, -1.0), (0.8315, 0.5556, 1.0), (0.9239, 0.3827, -1.0), (0.9239, 0.3827, 1.0), (0.9808, 0.1951, -1.0), (0.9808, 0.1951, 1.0), (1.0, 0.0, -1.0), (1.0, 0.0, 1.0), (0.9808, -0.1951, -1.0), (0.9808, -0.1951, 1.0), (0.9239, -0.3827, -1.0), (0.9239, -0.3827, 1.0), (0.8315, -0.5556, -1.0), (0.8315, -0.5556, 1.0), (0.7071, -0.7071, -1.0), (0.7071, -0.7071, 1.0), (0.5556, -0.8315, -1.0), (0.5556, -0.8315, 1.0), (0.3827, -0.9239, -1.0), (0.3827, -0.9239, 1.0), (0.1951, -0.9808, -1.0), (0.1951, -0.9808, 1.0), (0.0, -1.0, -1.0), (0.0, -1.0, 1.0), (-0.1951, -0.9808, -1.0), (-0.1951, -0.9808, 1.0), (-0.3827, -0.9239, -1.0), (-0.3827, -0.9239, 1.0), (-0.5556, -0.8315, -1.0), (-0.5556, -0.8315, 1.0), (-0.7071, -0.7071, -1.0), (-0.7071, -0.7071, 1.0), (-0.8315, -0.5556, -1.0), (-0.8315, -0.5556, 1.0), (-0.9239, -0.3827, -1.0), (-0.9239, -0.3827, 1.0), (-0.9808, -0.1951, -1.0), (-0.9808, -0.1951, 1.0), (-1.0, 0.0, -1.0), (-1.0, 0.0, 1.0), (-0.9808, 0.1951, -1.0), (-0.9808, 0.1951, 1.0), (-0.9239, 0.3827, -1.0), (-0.9239, 0.3827, 1.0), (-0.8315, 0.5556, -1.0), (-0.8315, 0.5556, 1.0), (-0.7071, 0.7071, -1.0), (-0.7071, 0.7071, 1.0), (-0.5556, 0.8315, -1.0), (-0.5556, 0.8315, 1.0), (-0.3827, 0.9239, -1.0), (-0.3827, 0.9239, 1.0), (-0.1951, 0.9808, -1.0), (-0.1951, 0.9808, 1.0)], [], [(0, 1, 3, 2), (2, 3, 5, 4), (4, 5, 7, 6), (6, 7, 9, 8), (8, 9, 11, 10), (10, 11, 13, 12), (12, 13, 15, 14), (14, 15, 17, 16), (16, 17, 19, 18), (18, 19, 21, 20), (20, 21, 23, 22), (22, 23, 25, 24), (24, 25, 27, 26), (26, 27, 29, 28), (28, 29, 31, 30), (30, 31, 33, 32), (32, 33, 35, 34), (34, 35, 37, 36), (36, 37, 39, 38), (38, 39, 41, 40), (40, 41, 43, 42), (42, 43, 45, 44), (44, 45, 47, 46), (46, 47, 49, 48), (48, 49, 51, 50), (50, 51, 53, 52), (52, 53, 55, 54), (54, 55, 57, 56), (56, 57, 59, 58), (58, 59, 61, 60), (3, 1, 63, 61, 59, 57, 55, 53, 51, 49, 47, 45, 43, 41, 39, 37, 35, 33, 31, 29, 27, 25, 23, 21, 19, 17, 15, 13, 11, 9, 7, 5), (60, 61, 63, 62), (62, 63, 1, 0), (0, 2, 4, 6, 8, 10, 12, 14, 16, 18, 20, 22, 24, 26, 28, 30, 32, 34, 36, 38, 40, 42, 44, 46, 48, 50, 52, 54, 56, 58, 60, 62)])
_uv = me_cylinder.uv_layers.new(name='UVMap')
_uv.uv.foreach_set('vector', [1.0, 0.5, 1.0, 1.0, 0.9688, 1.0, 0.9688, 0.5, 0.9688, 0.5, 0.9688, 1.0, 0.9375, 1.0, 0.9375, 0.5, 0.9375, 0.5, 0.9375, 1.0, 0.9062, 1.0, 0.9062, 0.5, 0.9062, 0.5, 0.9062, 1.0, 0.875, 1.0, 0.875, 0.5, 0.875, 0.5, 0.875, 1.0, 0.8438, 1.0, 0.8438, 0.5, 0.8438, 0.5, 0.8438, 1.0, 0.8125, 1.0, 0.8125, 0.5, 0.8125, 0.5, 0.8125, 1.0, 0.7812, 1.0, 0.7812, 0.5, 0.7812, 0.5, 0.7812, 1.0, 0.75, 1.0, 0.75, 0.5, 0.75, 0.5, 0.75, 1.0, 0.7188, 1.0, 0.7188, 0.5, 0.7188, 0.5, 0.7188, 1.0, 0.6875, 1.0, 0.6875, 0.5, 0.6875, 0.5, 0.6875, 1.0, 0.6562, 1.0, 0.6562, 0.5, 0.6562, 0.5, 0.6562, 1.0, 0.625, 1.0, 0.625, 0.5, 0.625, 0.5, 0.625, 1.0, 0.5938, 1.0, 0.5938, 0.5, 0.5938, 0.5, 0.5938, 1.0, 0.5625, 1.0, 0.5625, 0.5, 0.5625, 0.5, 0.5625, 1.0, 0.5312, 1.0, 0.5312, 0.5, 0.5312, 0.5, 0.5312, 1.0, 0.5, 1.0, 0.5, 0.5, 0.5, 0.5, 0.5, 1.0, 0.4688, 1.0, 0.4688, 0.5, 0.4688, 0.5, 0.4688, 1.0, 0.4375, 1.0, 0.4375, 0.5, 0.4375, 0.5, 0.4375, 1.0, 0.4062, 1.0, 0.4062, 0.5, 0.4062, 0.5, 0.4062, 1.0, 0.375, 1.0, 0.375, 0.5, 0.375, 0.5, 0.375, 1.0, 0.3438, 1.0, 0.3438, 0.5, 0.3438, 0.5, 0.3438, 1.0, 0.3125, 1.0, 0.3125, 0.5, 0.3125, 0.5, 0.3125, 1.0, 0.2812, 1.0, 0.2812, 0.5, 0.2812, 0.5, 0.2812, 1.0, 0.25, 1.0, 0.25, 0.5, 0.25, 0.5, 0.25, 1.0, 0.2188, 1.0, 0.2188, 0.5, 0.2188, 0.5, 0.2188, 1.0, 0.1875, 1.0, 0.1875, 0.5, 0.1875, 0.5, 0.1875, 1.0, 0.1562, 1.0, 0.1562, 0.5, 0.1562, 0.5, 0.1562, 1.0, 0.125, 1.0, 0.125, 0.5, 0.125, 0.5, 0.125, 1.0, 0.09375, 1.0, 0.09375, 0.5, 0.09375, 0.5, 0.09375, 1.0, 0.0625, 1.0, 0.0625, 0.5, 0.2968, 0.4854, 0.25, 0.49, 0.2032, 0.4854, 0.1582, 0.4717, 0.1167, 0.4496, 0.08029, 0.4197, 0.05045, 0.3833, 0.02827, 0.3418, 0.01461, 0.2968, 0.01, 0.25, 0.01461, 0.2032, 0.02827, 0.1582, 0.05045, 0.1167, 0.08029, 0.08029, 0.1167, 0.05045, 0.1582, 0.02827, 0.2032, 0.01461, 0.25, 0.01, 0.2968, 0.01461, 0.3418, 0.02827, 0.3833, 0.05045, 0.4197, 0.08029, 0.4496, 0.1167, 0.4717, 0.1582, 0.4854, 0.2032, 0.49, 0.25, 0.4854, 0.2968, 0.4717, 0.3418, 0.4496, 0.3833, 0.4197, 0.4197, 0.3833, 0.4496, 0.3418, 0.4717, 0.0625, 0.5, 0.0625, 1.0, 0.03125, 1.0, 0.03125, 0.5, 0.03125, 0.5, 0.03125, 1.0, 0.0, 1.0, 0.0, 0.5, 0.75, 0.49, 0.7968, 0.4854, 0.8418, 0.4717, 0.8833, 0.4496, 0.9197, 0.4197, 0.9496, 0.3833, 0.9717, 0.3418, 0.9854, 0.2968, 0.99, 0.25, 0.9854, 0.2032, 0.9717, 0.1582, 0.9496, 0.1167, 0.9197, 0.08029, 0.8833, 0.05045, 0.8418, 0.02827, 0.7968, 0.01461, 0.75, 0.01, 0.7032, 0.01461, 0.6582, 0.02827, 0.6167, 0.05045, 0.5803, 0.08029, 0.5504, 0.1167, 0.5283, 0.1582, 0.5146, 0.2032, 0.51, 0.25, 0.5146, 0.2968, 0.5283, 0.3418, 0.5504, 0.3833, 0.5803, 0.4197, 0.6167, 0.4496, 0.6582, 0.4717, 0.7032, 0.4854])
me_cylinder.update()
me_cube_009 = bpy.data.meshes.new('Cube.009')
me_cube_009.from_pydata([(5.021, -2.5, 0.01068), (-5.021, -2.5, 0.01068), (-1.674, -2.5, 0.01068), (1.674, -2.5, 0.01068), (-5.021, -1.975, 0.01068), (5.021, -1.975, 0.01068), (1.674, -1.975, 0.01068), (-1.674, -1.975, 0.01068), (-5.021, -2.5, 0.2425), (-1.674, -2.5, 0.2425), (1.674, -2.5, 0.2425), (5.021, -2.5, 0.2425), (-5.021, -2.102, 0.2425), (-5.021, -1.975, 0.1156), (1.674, -2.102, 0.2425), (1.674, -1.975, 0.1156), (-1.674, -1.975, 0.1156), (-1.674, -2.102, 0.2425), (5.021, -1.975, 0.1156), (5.021, -2.102, 0.2425)], [], [(7, 2, 1, 4), (5, 0, 3, 6), (7, 4, 13, 16), (0, 5, 18, 19, 11), (5, 6, 15, 18), (1, 2, 9, 8), (3, 0, 11, 10), (17, 12, 8, 9), (19, 14, 10, 11), (14, 19, 18, 15), (12, 17, 16, 13), (4, 1, 8, 12, 13)])
_uv = me_cube_009.uv_layers.new(name='UVMap')
_uv.uv.foreach_set('vector', [0.1274, 0.5736, 0.09486, 0.5736, 0.09486, 0.7712, 0.1274, 0.7712, 0.1274, 0.5736, 0.09486, 0.5736, 0.09486, 0.7712, 0.1274, 0.7707, 0.1354, 0.7711, 0.1354, 0.5733, 0.1416, 0.5733, 0.1416, 0.7711, 0.09486, 0.5736, 0.1274, 0.5736, 0.1274, 0.5736, 0.1195, 0.5736, 0.09486, 0.5736, 0.1354, 0.7711, 0.1354, 0.5733, 0.1416, 0.5733, 0.1416, 0.7711, 0.09486, 0.7712, 0.09486, 0.5736, 0.09486, 0.5736, 0.09486, 0.7712, 0.09486, 0.7712, 0.09486, 0.5736, 0.09486, 0.5736, 0.09486, 0.7712, 0.1534, 0.5736, 0.1534, 0.7712, 0.1287, 0.7712, 0.1287, 0.5736, 0.1534, 0.5736, 0.1534, 0.7709, 0.1287, 0.7712, 0.1287, 0.5736, 0.1534, 0.7709, 0.1534, 0.5736, 0.1612, 0.5736, 0.1612, 0.7707, 0.1534, 0.7712, 0.1534, 0.5736, 0.1612, 0.5736, 0.1612, 0.7712, 0.1274, 0.7712, 0.09486, 0.7712, 0.09486, 0.7712, 0.1195, 0.7712, 0.1274, 0.7712])
me_cube_009.materials.append(mat_1_environment)
me_cube_009.update()
me_cube_010 = bpy.data.meshes.new('Cube.010')
me_cube_010.from_pydata([(5.021, 2.5, 0.01068), (5.021, 2.5, -0.1891), (5.021, -2.01, 0.01068), (5.021, -2.01, -0.1891), (-5.021, 2.5, 0.01068), (-5.021, 2.5, -0.1891), (-5.021, -2.01, 0.01068), (-5.021, -2.01, -0.1891), (1.674, -2.01, -0.1891), (-1.674, -2.01, -0.1891), (1.674, 2.5, 0.01068), (-1.674, 2.5, 0.01068), (-1.674, -2.01, 0.01068), (1.674, -2.01, 0.01068), (-1.674, 2.5, -0.1891), (1.674, 2.5, -0.1891), (5.021, 0.195, -0.1891), (-5.021, 0.195, -0.1891), (-5.021, 0.195, 0.01068), (5.021, 0.195, 0.01068), (1.674, 0.195, 0.01068), (-1.674, 0.195, 0.01068)], [], [(14, 5, 4, 11), (18, 4, 5, 17), (21, 18, 6, 12), (12, 6, 7, 9), (19, 2, 3, 16), (2, 13, 8, 3), (19, 20, 13, 2), (1, 15, 10, 0), (15, 14, 11, 10), (10, 11, 21, 20), (0, 10, 20, 19), (0, 19, 16, 1), (11, 4, 18, 21), (6, 18, 17, 7)])
_uv = me_cube_010.uv_layers.new(name='UVMap')
_uv.uv.foreach_set('vector', [0.3089, 0.6986, -0.03811, 0.6986, -0.03811, 0.7169, 0.3089, 0.7169, 0.2153, 0.7169, 0.4803, 0.7169, 0.4803, 0.6986, 0.2153, 0.6986, 0.3254, 0.4638, 0.4879, 0.4638, 0.4879, 0.5708, 0.3254, 0.5708, 0.6558, 0.7169, 1.003, 0.7169, 1.003, 0.6986, 0.6558, 0.6986, 0.2269, 0.7169, 0.4803, 0.7169, 0.4803, 0.6986, 0.2269, 0.6986, -0.03811, 0.7169, 0.3089, 0.7169, 0.3089, 0.6986, -0.03811, 0.6986, 0.0002572, 0.4638, 0.1628, 0.4638, 0.1628, 0.5708, 0.0002572, 0.5708, 1.003, 0.6986, 0.6558, 0.6986, 0.6558, 0.7169, 1.003, 0.7169, 0.6558, 0.6986, 0.3089, 0.6986, 0.3089, 0.7169, 0.6558, 0.7169, 0.1628, 0.3518, 0.3254, 0.3518, 0.3254, 0.4638, 0.1628, 0.4638, 0.0002572, 0.3518, 0.1628, 0.3518, 0.1628, 0.4638, 0.0002572, 0.4638, -0.03811, 0.7169, 0.2269, 0.7169, 0.2269, 0.6986, -0.03811, 0.6986, 0.3254, 0.3518, 0.4879, 0.3518, 0.4879, 0.4638, 0.3254, 0.4638, -0.03811, 0.7169, 0.2153, 0.7169, 0.2153, 0.6986, -0.03811, 0.6986])
me_cube_010.materials.append(mat_1_environment)
me_cube_010.update()
me_cube_012 = bpy.data.meshes.new('Cube.012')
me_cube_012.from_pydata([(-4.113, 2.5, 0.008646), (-4.113, -1.9, 0.008275), (-4.113, 2.5, 0.06935), (-4.113, -1.9, 0.06887), (-4.113, -2.5, -0.2176), (-4.113, 2.5, -0.2176), (-5.022, 2.5, -0.2176), (-5.022, -2.5, -0.2176), (-4.113, -1.9, -0.2176), (-5.022, -1.9, -0.2176), (-3.994, -2.5, -0.2176), (-5.174, -2.5, -0.2176), (-4.05, -1.9, -0.2176), (-3.994, -1.963, -0.2176), (-5.174, -1.963, -0.2176), (-5.086, -1.9, -0.2176), (-4.967, -2.5, 0.1454), (-5.022, -2.5, 0.08405), (-5.022, 2.5, 0.08654), (-4.968, 2.5, 0.1454), (-5.022, -1.9, 0.08618), (-4.968, -1.9, 0.1454), (-5.086, -2.5, 0.3051), (-5.174, -2.5, 0.09898), (-5.031, -1.9, 0.2311), (-5.086, -1.9, 0.09898), (-5.174, -1.963, 0.09898), (-5.086, -1.963, 0.3051), (-4.113, -2.5, 0.06612), (-4.184, -2.5, 0.1454), (-4.183, 2.5, 0.1454), (-4.113, 2.5, 0.06935), (-4.184, -1.9, 0.1454), (-4.113, -1.9, 0.06887), (-3.994, -2.5, 0.2271), (-4.066, -2.5, 0.3051), (-4.065, -1.963, 0.3051), (-3.994, -1.963, 0.2273), (-4.049, -1.9, 0.1531), (-4.12, -1.9, 0.2311), (-4.086, 2.5, -0.2725), (-5.049, 2.5, -0.2725), (-5.049, 2.5, 0.1077), (-4.991, 2.5, 0.1812), (-4.16, 2.5, 0.1812), (-4.086, 2.5, 0.08621), (-3.959, 2.557, -0.3866), (-5.174, 2.557, -0.3866), (-5.174, 2.557, 0.1517), (-5.102, 2.557, 0.2558), (-4.053, 2.557, 0.2558), (-3.959, 2.557, 0.1213), (-3.959, 3.034, -0.3866), (-5.174, 3.034, -0.3866), (-5.174, 3.034, 0.1517), (-5.102, 3.034, 0.2558), (-4.053, 3.034, 0.2558), (-3.959, 3.034, 0.1213)], [], [(1, 0, 2, 3), (16, 29, 35, 22), (8, 33, 38, 12), (7, 17, 23, 11), (30, 19, 21, 32), (9, 6, 5, 8), (14, 11, 23, 26), (6, 9, 20, 18), (10, 13, 37, 34), (20, 9, 15, 25), (27, 36, 39, 24), (32, 21, 24, 39), (14, 26, 25, 15), (12, 38, 37, 13), (36, 27, 22, 35), (18, 20, 21, 19), (23, 17, 16, 22), (25, 26, 27, 24), (22, 27, 26, 23), (24, 21, 20, 25), (28, 4, 10, 34), (30, 32, 33, 31), (35, 29, 28, 34), (37, 38, 39, 36), (36, 35, 34, 37), (32, 39, 38, 33), (7, 4, 28, 29, 16, 17), (31, 5, 40, 45), (5, 6, 41, 40), (19, 30, 44, 43), (18, 19, 43, 42), (30, 31, 45, 44), (6, 18, 42, 41), (45, 40, 46, 51), (41, 42, 48, 47), (40, 41, 47, 46), (43, 44, 50, 49), (44, 45, 51, 50), (42, 43, 49, 48), (50, 51, 57, 56), (48, 49, 55, 54), (51, 46, 52, 57), (47, 48, 54, 53), (46, 47, 53, 52), (49, 50, 56, 55), (53, 54, 55, 56, 57, 52)])
me_cube_012.polygons.foreach_set('use_smooth', [True] * 46)
_uv = me_cube_012.uv_layers.new(name='UVMap')
_uv.uv.foreach_set('vector', [0.37, 0.7703, 0.37, 0.5742, 0.366, 0.5742, 0.366, 0.7703, 0.9559, 0.7169, 0.8748, 0.7169, 0.8733, 0.7169, 0.9572, 0.7169, 0.3059, 0.6618, 0.3185, 0.6618, 0.3222, 0.6646, 0.3059, 0.6646, 0.9617, 0.7169, 0.9617, 0.7169, 0.9617, 0.7169, 0.9617, 0.7169, 0.3637, 0.7703, 0.3423, 0.7703, 0.3423, 0.5742, 0.3637, 0.5742, 0.3379, 0.7697, 0.3379, 0.5757, 0.3679, 0.5757, 0.3679, 0.7697, 0.328, 0.7369, 0.3051, 0.7369, 0.3051, 0.7291, 0.328, 0.728, 0.3563, 0.7702, 0.3563, 0.5742, 0.3447, 0.5742, 0.3448, 0.7702, 0.3051, 0.6776, 0.328, 0.6776, 0.328, 0.6897, 0.3051, 0.6897, 0.3193, 0.6218, 0.3059, 0.6218, 0.3059, 0.619, 0.3194, 0.6181, 0.3273, 0.6188, 0.3272, 0.6599, 0.3233, 0.6577, 0.3234, 0.6211, 0.3219, 0.6587, 0.3219, 0.6242, 0.3257, 0.6214, 0.3257, 0.6615, 0.3077, 0.6102, 0.3203, 0.6146, 0.3194, 0.6181, 0.3066, 0.6134, 0.3066, 0.6658, 0.3207, 0.661, 0.3246, 0.6632, 0.3077, 0.6689, 0.328, 0.6937, 0.328, 0.7213, 0.3051, 0.7213, 0.3051, 0.6937, 0.3448, 0.7702, 0.3447, 0.5742, 0.3423, 0.5742, 0.3423, 0.7702, 0.9617, 0.7169, 0.9617, 0.7169, 0.9559, 0.7169, 0.9572, 0.7169, 0.3194, 0.6181, 0.3203, 0.6146, 0.3273, 0.6188, 0.3234, 0.6211, 0.3051, 0.7213, 0.328, 0.7213, 0.328, 0.728, 0.3051, 0.7291, 0.3257, 0.6214, 0.3219, 0.6242, 0.3193, 0.6218, 0.3194, 0.6181, 0.8674, 0.7169, 0.8674, 0.7169, 0.8674, 0.7169, 0.8674, 0.7169, 0.3606, 0.7703, 0.3606, 0.5742, 0.366, 0.5742, 0.366, 0.7703, 0.8733, 0.7169, 0.8748, 0.7169, 0.8674, 0.7169, 0.8674, 0.7169, 0.3246, 0.6632, 0.3207, 0.661, 0.3233, 0.6577, 0.3272, 0.6599, 0.328, 0.6937, 0.3051, 0.6937, 0.3051, 0.6897, 0.328, 0.6897, 0.3219, 0.6587, 0.3257, 0.6615, 0.3222, 0.6646, 0.3185, 0.6618, 0.9617, 0.7169, 0.8674, 0.7169, 0.8674, 0.7169, 0.8748, 0.7169, 0.9559, 0.7169, 0.9617, 0.7169, 0.3371, 0.5783, 0.3446, 0.5783, 0.3446, 0.5783, 0.3371, 0.5783, 0.5314, 0.6563, 0.5314, 0.6875, 0.5295, 0.6884, 0.5295, 0.6554, 0.3678, 0.5783, 0.3378, 0.5783, 0.3378, 0.5783, 0.3678, 0.5783, 0.3731, 0.5783, 0.3678, 0.5783, 0.3678, 0.5783, 0.3731, 0.5783, 0.3378, 0.5783, 0.3371, 0.5783, 0.3371, 0.5783, 0.3378, 0.5783, 0.3897, 0.5783, 0.3731, 0.5783, 0.3731, 0.5783, 0.3897, 0.5783, 0.9028, 0.6666, 0.9028, 0.6491, 0.896, 0.6436, 0.896, 0.6683, 0.8377, 0.6842, 0.8377, 0.6547, 0.8445, 0.6513, 0.8445, 0.6931, 0.5295, 0.6554, 0.5295, 0.6884, 0.5252, 0.6927, 0.5252, 0.651, 0.8729, 0.6946, 0.8729, 0.6493, 0.8759, 0.6434, 0.8759, 0.7007, 0.9028, 0.6638, 0.9025, 0.6696, 0.896, 0.6717, 0.896, 0.6639, 0.8528, 0.6485, 0.8602, 0.6481, 0.8601, 0.6597, 0.8499, 0.6597, 0.896, 0.6639, 0.896, 0.6717, 0.8732, 0.6717, 0.8732, 0.6639, 0.8499, 0.6597, 0.8601, 0.6597, 0.8602, 0.6979, 0.8501, 0.6979, 0.896, 0.6683, 0.896, 0.6436, 0.8728, 0.6436, 0.8728, 0.6683, 0.8445, 0.6931, 0.8445, 0.6513, 0.8682, 0.6513, 0.8682, 0.6931, 0.5252, 0.651, 0.5252, 0.6927, 0.5088, 0.6927, 0.5088, 0.651, 0.8759, 0.7007, 0.8759, 0.6434, 0.902, 0.6434, 0.902, 0.7007, 0.3897, 0.5783, 0.3731, 0.5783, 0.3678, 0.5783, 0.3378, 0.5783, 0.3371, 0.5783, 0.3446, 0.5783])
me_cube_012.materials.append(mat_1_environment)
me_cube_012.update()
me_plane_001 = bpy.data.meshes.new('Plane.001')
me_plane_001.from_pydata([(-1.0, -1.0, 0.0), (1.0, -1.0, 0.0), (-1.0, 1.0, 0.0), (1.0, 1.0, 0.0), (-0.007375, -1.0, 0.0), (0.00492, 1.0, 0.0), (0.00492, -1.0, 0.0), (-0.007375, 1.0, 0.0), (-1.0, 1.0, 0.05206), (-1.0, -1.0, 0.05206), (0.00492, -1.0, 0.05206), (1.0, -1.0, 0.05206), (1.0, 1.0, 0.05206), (-0.007375, 1.0, 0.05206), (-0.007375, -1.0, 0.05206), (0.00492, 1.0, 0.05206)], [], [(6, 1, 3, 5), (0, 4, 7, 2), (10, 15, 12, 11), (9, 8, 13, 14), (3, 1, 11, 12), (0, 2, 8, 9), (7, 4, 14, 13), (5, 3, 12, 15), (2, 7, 13, 8), (1, 6, 10, 11), (6, 5, 15, 10), (4, 0, 9, 14)])
_uv = me_plane_001.uv_layers.new(name='UVMap')
_uv.uv.foreach_set('vector', [0.8846, 0.4039, 0.9987, 0.4039, 0.9987, 0.5718, 0.8846, 0.5718, 0.9984, 0.4039, 0.8846, 0.4039, 0.8846, 0.5718, 0.9984, 0.5718, 0.8846, 0.4039, 0.8846, 0.5718, 0.9987, 0.5718, 0.9987, 0.4039, 0.9984, 0.4039, 0.9984, 0.5718, 0.8846, 0.5718, 0.8846, 0.4039, 0.9987, 0.5718, 0.9987, 0.4039, 0.9987, 0.4039, 0.9987, 0.5718, 0.9984, 0.4039, 0.9984, 0.5718, 0.9984, 0.5718, 0.9984, 0.4039, 0.8846, 0.5718, 0.8846, 0.4039, 0.8846, 0.4039, 0.8846, 0.5718, 0.8846, 0.5718, 0.9987, 0.5718, 0.9987, 0.5718, 0.8846, 0.5718, 0.9984, 0.5718, 0.8846, 0.5718, 0.8846, 0.5718, 0.9984, 0.5718, 0.9987, 0.4039, 0.8846, 0.4039, 0.8846, 0.4039, 0.9987, 0.4039, 0.8846, 0.4039, 0.8846, 0.5718, 0.8846, 0.5718, 0.8846, 0.4039, 0.8846, 0.4039, 0.9984, 0.4039, 0.9984, 0.4039, 0.8846, 0.4039])
me_plane_001.materials.append(mat_1_environment)
me_plane_001.update()
arm_metarig = bpy.data.armatures.new('metarig')  # bones are not reproduced

# ---- objects
ob_floor_001 = bpy.data.objects.new('Floor.001', me_cube_003)
ob_floor_002 = bpy.data.objects.new('Floor.002', me_cube_001)
ob_metarig = bpy.data.objects.new('metarig', arm_metarig)
ob_sun = bpy.data.objects.new('Sun', light_sun)
ob_cube = bpy.data.objects.new('Cube', me_cube_014)
ob_floor_009 = bpy.data.objects.new('Floor.009', me_cube_002)
ob_floor_003 = bpy.data.objects.new('Floor.003', me_cube_006)
ob_floor_004 = bpy.data.objects.new('Floor.004', me_cube_007)
ob_floor_007 = bpy.data.objects.new('Floor.007', me_cube_011)
ob_floor_010 = bpy.data.objects.new('Floor.010', me_cube_005)
ob_floor_005 = bpy.data.objects.new('Floor.005', me_cube_008)
ob_cylinder = bpy.data.objects.new('Cylinder', me_cylinder)
ob_floor_006 = bpy.data.objects.new('Floor.006', me_cube_009)
ob_floor_008 = bpy.data.objects.new('Floor.008', me_cube_010)
ob_floor_011 = bpy.data.objects.new('Floor.011', me_cube_012)
ob_plane = bpy.data.objects.new('Plane', me_plane_001)

# ---- transforms, parenting, visibility, modifiers, constraints
ob_floor_001.location = (-10.95, -2.992, 0.0)
ob_floor_002.location = (1.282e-07, -2.934, 0.0)
ob_floor_002.rotation_euler = (0.0, -0.0, 3.142)
ob_metarig.location = (-13.39, -1.428, 0.3001)
ob_sun.location = (-10.95, -14.76, 13.06)
ob_sun.rotation_euler = (0.9517, -1.746e-06, -8.997e-07)
ob_cube.location = (-10.95, -0.4919, 0.3001)
_m = ob_cube.modifiers.new('Mirror', 'MIRROR')
_m.use_clip = True
_m.mirror_object = ob_plane
ob_floor_009.location = (-10.95, -0.681, 2.801)
ob_floor_009.rotation_euler = (1.571, -0.0, 0.0)
ob_floor_003.location = (-10.95, -0.681, 2.801)
ob_floor_003.rotation_euler = (1.571, -0.0, 0.0)
ob_floor_004.location = (-10.95, -0.681, 2.777)
ob_floor_004.rotation_euler = (1.571, -0.0, 0.0)
_m = ob_floor_004.modifiers.new('Array', 'ARRAY')
_m.relative_offset_displace = (3.7, 0.0, 0.0)
_m = ob_floor_004.modifiers.new('Auto Smooth', 'NODES')
_m.node_group = ng_auto_smooth
_gi = [s.identifier for s in ng_auto_smooth.interface.items_tree if s.item_type == 'SOCKET' and s.in_out == 'INPUT']
_m[_gi[1]] = 0.5236  # Angle
ob_floor_007.location = (-21.62, -0.681, 2.801)
ob_floor_007.rotation_euler = (1.571, -0.0, 0.0)
ob_floor_010.location = (-21.62, -0.681, 2.777)
ob_floor_010.rotation_euler = (1.571, -0.0, 0.0)
_m = ob_floor_010.modifiers.new('Array', 'ARRAY')
_m.count = 1
_m.relative_offset_displace = (3.7, 0.0, 0.0)
_m = ob_floor_010.modifiers.new('Auto Smooth', 'NODES')
_m.node_group = ng_auto_smooth
_gi = [s.identifier for s in ng_auto_smooth.interface.items_tree if s.item_type == 'SOCKET' and s.in_out == 'INPUT']
_m[_gi[1]] = 0.5236  # Angle
ob_floor_005.location = (-21.62, -0.681, 2.801)
ob_floor_005.rotation_euler = (1.571, -0.0, 0.0)
ob_cylinder.location = (-22.14, -0.5243, 1.561)
ob_cylinder.scale = (0.03562, 0.03562, 0.1987)
ob_floor_006.location = (-10.95, -0.681, 2.801)
ob_floor_006.rotation_euler = (1.571, -0.0, 0.0)
ob_floor_008.location = (-10.95, -0.681, 2.801)
ob_floor_008.rotation_euler = (1.571, -0.0, 0.0)
ob_floor_011.location = (-10.95, -0.681, 2.777)
ob_floor_011.rotation_euler = (1.571, -0.0, 0.0)
_m = ob_floor_011.modifiers.new('Array', 'ARRAY')
_m.count = 1
_m.relative_offset_displace = (3.7, 0.0, 0.0)
_m = ob_floor_011.modifiers.new('Auto Smooth', 'NODES')
_m.node_group = ng_auto_smooth
_gi = [s.identifier for s in ng_auto_smooth.interface.items_tree if s.item_type == 'SOCKET' and s.in_out == 'INPUT']
_m[_gi[1]] = 0.5236  # Angle
ob_plane.location = (-10.95, -0.7051, 1.632)
ob_plane.rotation_euler = (1.571, -0.0, 0.0)
ob_plane.scale = (1.541, 1.366, 1.366)

# ---- collection membership
col_collection.objects.link(ob_floor_001)
col_collection.objects.link(ob_floor_002)
col_collection.objects.link(ob_metarig)
col_collection.objects.link(ob_sun)
col_collection.objects.link(ob_cube)
col_wall_stone.objects.link(ob_floor_009)
col_wall_stone.objects.link(ob_floor_003)
col_wall_stone.objects.link(ob_floor_004)
col_wall_stone_2.objects.link(ob_floor_007)
col_wall_stone_2.objects.link(ob_floor_010)
col_wall_stone_2.objects.link(ob_floor_005)
col_wall_stone_2.objects.link(ob_cylinder)
col_wall_door.objects.link(ob_floor_006)
col_wall_door.objects.link(ob_floor_008)
col_wall_door.objects.link(ob_floor_011)
col_wall_door.objects.link(ob_plane)

# ---- scene / render settings (as saved in the file)
scene.frame_start = 1; scene.frame_end = 250; scene.frame_set(1)
scene.render.engine = 'BLENDER_EEVEE_NEXT'
scene.cycles.sampling_pattern = 'TABULATED_SOBOL'
scene.view_settings.view_transform = 'Filmic'
bpy.context.view_layer.update()

# ---- added for rendering (the .blend has no active camera): camera
cam_auto = bpy.data.cameras.new('AutoCamera')
cam_auto.lens = 50.0
cam_auto.sensor_width = 36.0
cam_auto.clip_end = 1000.0
ob_auto_camera = bpy.data.objects.new('AutoCamera', cam_auto)
scene.collection.objects.link(ob_auto_camera)
ob_auto_camera.location = (19.4026, -39.2387, 27.186)
ob_auto_camera.rotation_euler = (1.09748, -7.21219e-08, 0.694738)
scene.camera = ob_auto_camera
bpy.context.view_layer.update()
